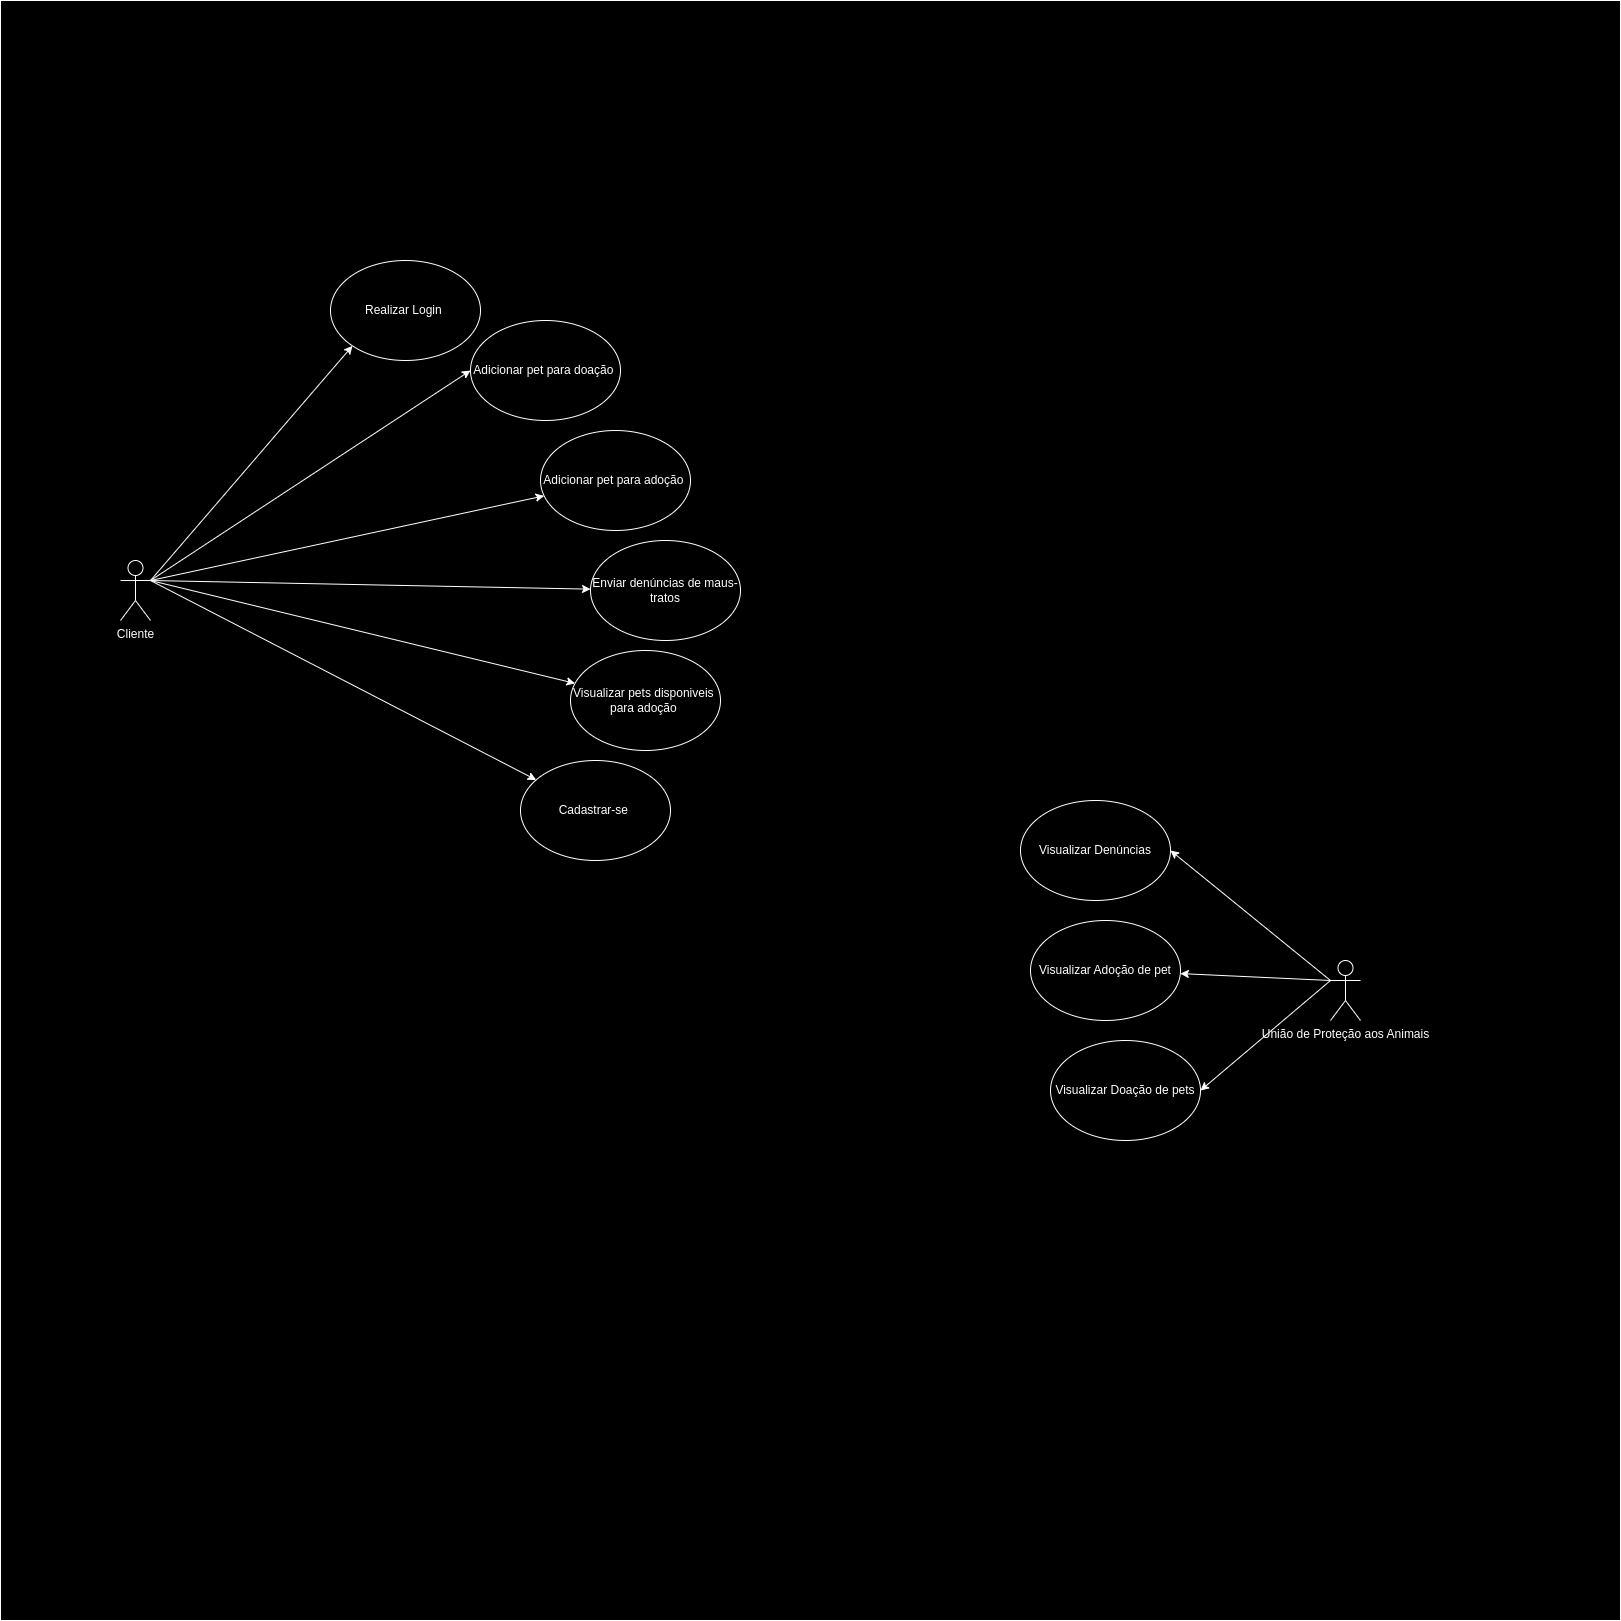

The diagram above was exported from draw.io. Its source (the exported page's mxGraphModel, read from the mxfile embedded in the PNG):
<mxGraphModel dx="2534" dy="2435" grid="1" gridSize="10" guides="1" tooltips="1" connect="1" arrows="1" fold="1" page="1" pageScale="1" pageWidth="827" pageHeight="1169" math="0" shadow="0">
  <root>
    <mxCell id="0" />
    <mxCell id="1" parent="0" />
    <mxCell id="BjsGBwOz0mGNyiHquhx_-28" value="" style="rounded=0;whiteSpace=wrap;html=1;" vertex="1" parent="1">
      <mxGeometry y="-830" width="1620" height="1620" as="geometry" />
    </mxCell>
    <mxCell id="BjsGBwOz0mGNyiHquhx_-2" value="Cliente" style="shape=umlActor;verticalLabelPosition=bottom;verticalAlign=top;html=1;outlineConnect=0;" vertex="1" parent="1">
      <mxGeometry x="120" y="-270" width="30" height="60" as="geometry" />
    </mxCell>
    <mxCell id="BjsGBwOz0mGNyiHquhx_-6" value="União de Proteção aos Animais" style="shape=umlActor;verticalLabelPosition=bottom;verticalAlign=top;html=1;outlineConnect=0;" vertex="1" parent="1">
      <mxGeometry x="1330" y="130" width="30" height="60" as="geometry" />
    </mxCell>
    <mxCell id="BjsGBwOz0mGNyiHquhx_-7" value="Visualizar pets disponiveis&amp;nbsp; para adoção&amp;nbsp;" style="ellipse;whiteSpace=wrap;html=1;align=center;" vertex="1" parent="1">
      <mxGeometry x="570" y="-180" width="150" height="100" as="geometry" />
    </mxCell>
    <mxCell id="BjsGBwOz0mGNyiHquhx_-10" value="Realizar Login&amp;nbsp;" style="ellipse;whiteSpace=wrap;html=1;align=center;" vertex="1" parent="1">
      <mxGeometry x="330" y="-570" width="150" height="100" as="geometry" />
    </mxCell>
    <mxCell id="BjsGBwOz0mGNyiHquhx_-11" value="Cadastrar-se&amp;nbsp;" style="ellipse;whiteSpace=wrap;html=1;align=center;" vertex="1" parent="1">
      <mxGeometry x="520" y="-70" width="150" height="100" as="geometry" />
    </mxCell>
    <mxCell id="BjsGBwOz0mGNyiHquhx_-12" value="Adicionar pet para doação&amp;nbsp;" style="ellipse;whiteSpace=wrap;html=1;align=center;" vertex="1" parent="1">
      <mxGeometry x="470" y="-510" width="150" height="100" as="geometry" />
    </mxCell>
    <mxCell id="BjsGBwOz0mGNyiHquhx_-13" value="Adicionar pet para adoção&amp;nbsp;" style="ellipse;whiteSpace=wrap;html=1;align=center;" vertex="1" parent="1">
      <mxGeometry x="540" y="-400" width="150" height="100" as="geometry" />
    </mxCell>
    <mxCell id="BjsGBwOz0mGNyiHquhx_-14" value="Enviar denúncias de maus-tratos" style="ellipse;whiteSpace=wrap;html=1;align=center;" vertex="1" parent="1">
      <mxGeometry x="590" y="-290" width="150" height="100" as="geometry" />
    </mxCell>
    <mxCell id="BjsGBwOz0mGNyiHquhx_-22" value="Visualizar Denúncias&lt;span style=&quot;color: rgba(0, 0, 0, 0); font-family: monospace; font-size: 0px; text-align: start; text-wrap: nowrap;&quot;&gt;%3CmxGraphModel%3E%3Croot%3E%3CmxCell%20id%3D%220%22%2F%3E%3CmxCell%20id%3D%221%22%20parent%3D%220%22%2F%3E%3CmxCell%20id%3D%222%22%20value%3D%22Gerenciar%20usu%C3%A1rios%26lt%3Bspan%20style%3D%26quot%3Bcolor%3A%20rgba(0%2C%200%2C%200%2C%200)%3B%20font-family%3A%20monospace%3B%20font-size%3A%200px%3B%20text-align%3A%20start%3B%20text-wrap%3A%20nowrap%3B%26quot%3B%26gt%3B%253CmxGraphModel%253E%253Croot%253E%253CmxCell%2520id%253D%25220%2522%252F%253E%253CmxCell%2520id%253D%25221%2522%2520parent%253D%25220%2522%252F%253E%253CmxCell%2520id%253D%25222%2522%2520value%253D%2522Editar%2520Perfil%2522%2520style%253D%2522ellipse%253BwhiteSpace%253Dwrap%253Bhtml%253D1%253Balign%253Dcenter%253B%2522%2520vertex%253D%25221%2522%2520parent%253D%25221%2522%253E%253CmxGeometry%2520x%253D%2522220%2522%2520y%253D%2522-350%2522%2520width%253D%2522150%2522%2520height%253D%2522100%2522%2520as%253D%2522geometry%2522%252F%253E%253C%252FmxCell%253E%253C%252Froot%253E%253C%252FmxGraphModel%253E%26lt%3B%2Fspan%26gt%3B%22%20style%3D%22ellipse%3BwhiteSpace%3Dwrap%3Bhtml%3D1%3Balign%3Dcenter%3B%22%20vertex%3D%221%22%20parent%3D%221%22%3E%3CmxGeometry%20x%3D%22530%22%20y%3D%22-120%22%20width%3D%22150%22%20height%3D%22100%22%20as%3D%22geometry%22%2F%3E%3C%2FmxCell%3E%3C%2Froot%3E%3C%2FmxGraphModel%3E&lt;/span&gt;" style="ellipse;whiteSpace=wrap;html=1;align=center;" vertex="1" parent="1">
      <mxGeometry x="1020" y="-30" width="150" height="100" as="geometry" />
    </mxCell>
    <mxCell id="BjsGBwOz0mGNyiHquhx_-23" value="Visualizar Adoção de pet&lt;span style=&quot;color: rgba(0, 0, 0, 0); font-family: monospace; font-size: 0px; text-align: start; text-wrap: nowrap;&quot;&gt;%3CmxGraphModel%3E%3Croot%3E%3CmxCell%20id%3D%220%22%2F%3E%3CmxCell%20id%3D%221%22%20parent%3D%220%22%2F%3E%3CmxCell%20id%3D%222%22%20value%3D%22Editar%20Perfil%22%20style%3D%22ellipse%3BwhiteSpace%3Dwrap%3Bhtml%3D1%3Balign%3Dcenter%3B%22%20vertex%3D%221%22%20parent%3D%221%22%3E%3CmxGeometry%20x%3D%22220%22%20y%3D%22-350%22%20width%3D%22150%22%20height%3D%22100%22%20as%3D%22geometry%22%2F%3E%3C%2FmxCell%3E%3C%2Froot%3E%3C%2FmxGraphModel%3E&lt;/span&gt;" style="ellipse;whiteSpace=wrap;html=1;align=center;" vertex="1" parent="1">
      <mxGeometry x="1030" y="90" width="150" height="100" as="geometry" />
    </mxCell>
    <mxCell id="BjsGBwOz0mGNyiHquhx_-24" value="Visualizar Doação de pets&lt;span style=&quot;color: rgba(0, 0, 0, 0); font-family: monospace; font-size: 0px; text-align: start; text-wrap: nowrap;&quot;&gt;3CmxGraphModel%3E%3Croot%3E%3CmxCell%20id%3D%220%22%2F%3E%3CmxCell%20id%3D%221%22%20parent%3D%220%22%2F%3E%3CmxCell%20id%3D%222%22%20value%3D%22Editar%20Perfil%22%20style%3D%22ellipse%3BwhiteSpace%3Dwrap%3Bhtml%3D1%3Balign%3Dcenter%3B%22%20vertex%3D%221%22%20parent%3D%221%22%3E%3CmxGeometry%20x%3D%22220%22%20y%3D%22-350%22%20width%3D%22150%22%20height%3D%22100%22%20as%3D%22geometry%22%2F%3E%3C%2FmxCell%3E%3C%2Froot%3E%3C%2FmxGraphModel%3E&lt;/span&gt;" style="ellipse;whiteSpace=wrap;html=1;align=center;" vertex="1" parent="1">
      <mxGeometry x="1050" y="210" width="150" height="100" as="geometry" />
    </mxCell>
    <mxCell id="BjsGBwOz0mGNyiHquhx_-31" value="" style="endArrow=classic;html=1;rounded=0;entryX=0;entryY=1;entryDx=0;entryDy=0;exitX=1;exitY=0.3333333333333333;exitDx=0;exitDy=0;exitPerimeter=0;" edge="1" parent="1" source="BjsGBwOz0mGNyiHquhx_-2" target="BjsGBwOz0mGNyiHquhx_-10">
      <mxGeometry width="50" height="50" relative="1" as="geometry">
        <mxPoint x="730" y="-300" as="sourcePoint" />
        <mxPoint x="780" y="-350" as="targetPoint" />
      </mxGeometry>
    </mxCell>
    <mxCell id="BjsGBwOz0mGNyiHquhx_-32" value="" style="endArrow=classic;html=1;rounded=0;exitX=1;exitY=0.3333333333333333;exitDx=0;exitDy=0;exitPerimeter=0;entryX=0;entryY=0.5;entryDx=0;entryDy=0;" edge="1" parent="1" source="BjsGBwOz0mGNyiHquhx_-2" target="BjsGBwOz0mGNyiHquhx_-12">
      <mxGeometry width="50" height="50" relative="1" as="geometry">
        <mxPoint x="730" y="-300" as="sourcePoint" />
        <mxPoint x="780" y="-350" as="targetPoint" />
      </mxGeometry>
    </mxCell>
    <mxCell id="BjsGBwOz0mGNyiHquhx_-33" value="" style="endArrow=classic;html=1;rounded=0;exitX=1;exitY=0.3333333333333333;exitDx=0;exitDy=0;exitPerimeter=0;" edge="1" parent="1" source="BjsGBwOz0mGNyiHquhx_-2" target="BjsGBwOz0mGNyiHquhx_-13">
      <mxGeometry width="50" height="50" relative="1" as="geometry">
        <mxPoint x="730" y="-300" as="sourcePoint" />
        <mxPoint x="780" y="-350" as="targetPoint" />
      </mxGeometry>
    </mxCell>
    <mxCell id="BjsGBwOz0mGNyiHquhx_-34" value="" style="endArrow=classic;html=1;rounded=0;exitX=1;exitY=0.3333333333333333;exitDx=0;exitDy=0;exitPerimeter=0;" edge="1" parent="1" source="BjsGBwOz0mGNyiHquhx_-2" target="BjsGBwOz0mGNyiHquhx_-14">
      <mxGeometry width="50" height="50" relative="1" as="geometry">
        <mxPoint x="730" y="-300" as="sourcePoint" />
        <mxPoint x="780" y="-350" as="targetPoint" />
      </mxGeometry>
    </mxCell>
    <mxCell id="BjsGBwOz0mGNyiHquhx_-37" value="" style="endArrow=classic;html=1;rounded=0;" edge="1" parent="1" target="BjsGBwOz0mGNyiHquhx_-7">
      <mxGeometry width="50" height="50" relative="1" as="geometry">
        <mxPoint x="150" y="-250" as="sourcePoint" />
        <mxPoint x="780" y="-30" as="targetPoint" />
      </mxGeometry>
    </mxCell>
    <mxCell id="BjsGBwOz0mGNyiHquhx_-41" value="" style="endArrow=classic;html=1;rounded=0;exitX=1;exitY=0.3333333333333333;exitDx=0;exitDy=0;exitPerimeter=0;" edge="1" parent="1" source="BjsGBwOz0mGNyiHquhx_-2" target="BjsGBwOz0mGNyiHquhx_-11">
      <mxGeometry width="50" height="50" relative="1" as="geometry">
        <mxPoint x="150" y="360" as="sourcePoint" />
        <mxPoint x="780" y="290" as="targetPoint" />
      </mxGeometry>
    </mxCell>
    <mxCell id="BjsGBwOz0mGNyiHquhx_-43" value="" style="endArrow=classic;html=1;rounded=0;exitX=0;exitY=0.3333333333333333;exitDx=0;exitDy=0;exitPerimeter=0;entryX=1;entryY=0.5;entryDx=0;entryDy=0;" edge="1" parent="1" source="BjsGBwOz0mGNyiHquhx_-6" target="BjsGBwOz0mGNyiHquhx_-22">
      <mxGeometry width="50" height="50" relative="1" as="geometry">
        <mxPoint x="730" y="340" as="sourcePoint" />
        <mxPoint x="780" y="290" as="targetPoint" />
      </mxGeometry>
    </mxCell>
    <mxCell id="BjsGBwOz0mGNyiHquhx_-44" value="" style="endArrow=classic;html=1;rounded=0;exitX=0;exitY=0.3333333333333333;exitDx=0;exitDy=0;exitPerimeter=0;" edge="1" parent="1" source="BjsGBwOz0mGNyiHquhx_-6" target="BjsGBwOz0mGNyiHquhx_-23">
      <mxGeometry width="50" height="50" relative="1" as="geometry">
        <mxPoint x="730" y="340" as="sourcePoint" />
        <mxPoint x="780" y="290" as="targetPoint" />
      </mxGeometry>
    </mxCell>
    <mxCell id="BjsGBwOz0mGNyiHquhx_-45" value="" style="endArrow=classic;html=1;rounded=0;exitX=0;exitY=0.3333333333333333;exitDx=0;exitDy=0;exitPerimeter=0;entryX=1;entryY=0.5;entryDx=0;entryDy=0;" edge="1" parent="1" source="BjsGBwOz0mGNyiHquhx_-6" target="BjsGBwOz0mGNyiHquhx_-24">
      <mxGeometry width="50" height="50" relative="1" as="geometry">
        <mxPoint x="730" y="340" as="sourcePoint" />
        <mxPoint x="780" y="290" as="targetPoint" />
      </mxGeometry>
    </mxCell>
  </root>
</mxGraphModel>